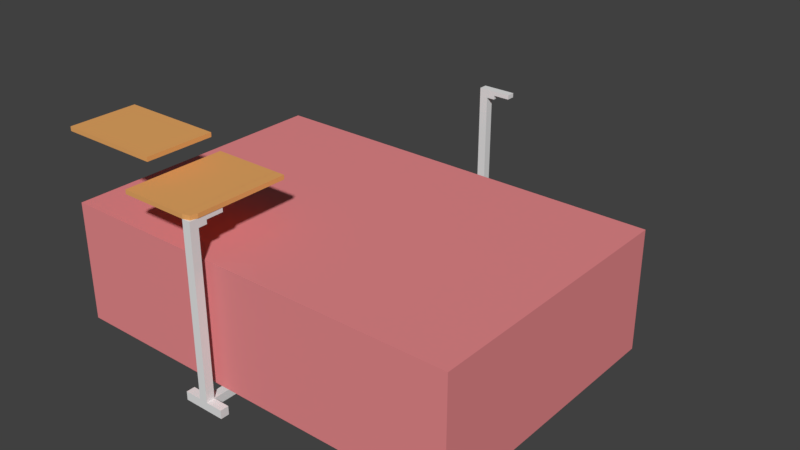 # Source: design01.blend  (saved by Blender 2.79.0; exported with 4.5.12 LTS)
import bpy
from mathutils import Matrix  # noqa: F401  (used for matrix-valued properties, if any)

bpy.ops.wm.read_factory_settings(use_empty=True)
scene = bpy.context.scene
scene.name = 'Scene'

# ---- collections
col_collection_1 = bpy.data.collections.new('Collection 1'); scene.collection.children.link(col_collection_1)

# ---- materials (node trees are filled in below, after node groups)
mat_tablematerial = bpy.data.materials.new('tableMaterial')
mat_tablematerial.alpha_threshold = 0.0
mat_tablematerial.use_transparent_shadow = False
mat_tablematerial.diffuse_color = (0.8, 0.3906, 0.1269, 1.0)
mat_tablematerial.roughness = 0.5
mat_standmaterial = bpy.data.materials.new('standMaterial')
mat_standmaterial.alpha_threshold = 0.0
mat_standmaterial.use_transparent_shadow = False
mat_standmaterial.roughness = 0.5
mat_bedmaterial = bpy.data.materials.new('bedMaterial')
mat_bedmaterial.alpha_threshold = 0.0
mat_bedmaterial.use_transparent_shadow = False
mat_bedmaterial.diffuse_color = (0.8, 0.2505, 0.2623, 1.0)
mat_bedmaterial.roughness = 0.5

# ---- material node trees

# ---- world
world_world = bpy.data.worlds.new('World'); scene.world = world_world
world_world.color = (0.05088, 0.05088, 0.05088)
world_world.use_sun_shadow = False
world_world.sun_shadow_jitter_overblur = 0.0
world_world.cycles.sampling_method = 'MANUAL'

# ---- meshes
me_cube_003 = bpy.data.meshes.new('Cube.003')
me_cube_003.from_pydata([(1.5, 0.15, 0.0), (1.5, 1.341e-08, 0.0), (0.03, 0.03, 0.0), (3.205e-07, 0.15, 0.0), (1.5, 0.15, 0.0625), (1.5, -5.826e-07, 0.0625), (0.03, 0.03, 0.0625), (2.249e-08, 0.15, 0.0625), (0.125, 6.967e-08, 0.0625), (0.125, -7.182e-08, 0.0), (-1.235e-07, 0.125, 0.0625), (1.235e-07, 0.125, 0.0)], [], [(0, 1, 9, 11, 3), (4, 7, 10, 8, 5), (0, 4, 5, 1), (1, 5, 8, 9), (4, 0, 3, 7), (9, 2, 11), (11, 10, 7, 3), (10, 11, 2, 6), (8, 10, 6), (2, 9, 8, 6)])
me_cube_003.materials.append(mat_tablematerial)
me_cube_003.use_remesh_preserve_volume = False
me_cube_003.use_remesh_preserve_attributes = False
me_cube_003.use_mirror_vertex_groups = False
me_cube_003.update()
me_cube_001 = bpy.data.meshes.new('Cube.001')
me_cube_001.from_pydata([(1.5, 1.0, 0.0), (1.5, 0.0, 0.0), (3.576e-07, 1.0, 0.0), (1.5, 1.0, 0.0625), (1.5, -5.96e-07, 0.0625), (5.96e-08, 1.0, 0.0625), (-6.333e-08, 3.725e-08, 0.0625), (5.96e-08, -3.725e-08, 0.0)], [], [(0, 1, 7, 2), (3, 5, 6, 4), (0, 3, 4, 1), (1, 4, 6, 7), (3, 0, 2, 5), (7, 6, 5, 2)])
me_cube_001.materials.append(mat_tablematerial)
me_cube_001.use_remesh_preserve_volume = False
me_cube_001.use_remesh_preserve_attributes = False
me_cube_001.use_mirror_vertex_groups = False
me_cube_001.update()
me_cube = bpy.data.meshes.new('Cube')
me_cube.from_pydata([(0.125, 0.0625, 0.0), (0.125, -0.0625, 0.0), (-8.941e-08, -0.0625, 0.0), (2.086e-07, 0.0625, 0.0), (0.125, 0.0625, 2.625), (0.125, -0.0625, 2.625), (-1.192e-07, -0.0625, 2.625), (1.49e-07, 0.0625, 2.625), (0.125, 0.0625, 2.5), (0.125, -0.0625, 2.5), (-1.192e-07, -0.0625, 2.5), (1.788e-07, 0.0625, 2.5), (0.25, 0.0625, 2.5), (0.25, 0.0625, 2.625), (0.25, -0.0625, 2.5), (0.25, -0.0625, 2.625), (0.125, 0.0625, 0.125), (0.125, -0.0625, 0.125), (-1.024e-08, -0.0625, 0.125), (2.878e-07, 0.0625, 0.125), (0.625, 0.0625, -1.714e-07), (0.625, -0.0625, -1.714e-07), (0.625, 0.0625, 0.125), (0.625, -0.0625, 0.125), (0.5, -0.0625, 0.125), (0.5, 0.0625, 0.125), (0.5, 0.0625, -8.568e-08), (0.5, -0.0625, -8.568e-08), (0.625, 0.5, -1.714e-07), (0.625, 0.5, 0.125), (0.5, 0.5, 0.125), (0.5, 0.5, -8.568e-08), (0.625, -0.5, -1.714e-07), (0.625, -0.5, 0.125), (0.5, -0.5, 0.125), (0.5, -0.5, -8.568e-08), (0.125, -0.3125, 0.0), (-8.941e-08, -0.3125, 0.0), (0.125, -0.3125, 0.125), (-1.024e-08, -0.3125, 0.125), (0.125, 0.3125, 0.0), (2.086e-07, 0.3125, 0.0), (0.125, 0.3125, 0.125), (2.878e-07, 0.3125, 0.125), (0.25, -0.0625, 2.56), (0.25, 0.0625, 2.56), (0.5, 0.0625, 2.56), (0.5, 0.0625, 2.625), (0.5, -0.0625, 2.56), (0.5, -0.0625, 2.625)], [], [(0, 1, 2, 3), (4, 7, 6, 5), (4, 5, 15, 13), (9, 5, 6, 10), (10, 6, 7, 11), (0, 3, 41, 40), (4, 8, 11, 7), (18, 10, 11, 19), (17, 9, 10, 18), (16, 8, 9, 17), (12, 45, 44, 14), (9, 8, 12, 14), (5, 9, 14, 44, 15), (8, 4, 13, 45, 12), (25, 24, 23, 22), (2, 1, 36, 37), (2, 18, 19, 3), (8, 16, 19, 11), (20, 22, 23, 21), (25, 22, 29, 30), (27, 26, 20, 21), (21, 23, 33, 32), (17, 1, 27, 24), (1, 0, 26, 27), (0, 16, 25, 26), (16, 17, 24, 25), (31, 30, 29, 28), (26, 25, 30, 31), (22, 20, 28, 29), (20, 26, 31, 28), (34, 35, 32, 33), (27, 21, 32, 35), (24, 27, 35, 34), (23, 24, 34, 33), (36, 38, 39, 37), (18, 2, 37, 39), (17, 18, 39, 38), (1, 17, 38, 36), (42, 40, 41, 43), (16, 0, 40, 42), (19, 16, 42, 43), (3, 19, 43, 41), (15, 44, 48, 49), (48, 46, 47, 49), (13, 15, 49, 47), (45, 13, 47, 46), (44, 45, 46, 48)])
me_cube.materials.append(mat_standmaterial)
me_cube.use_remesh_preserve_volume = False
me_cube.use_remesh_preserve_attributes = False
me_cube.use_mirror_vertex_groups = False
me_cube.update()
me_cube_002 = bpy.data.meshes.new('Cube.002')
me_cube_002.from_pydata([(6.0, 4.0, 0.25), (6.0, 0.0, 0.25), (-1.192e-07, 1.788e-07, 0.25), (3.576e-07, 4.0, 0.25), (6.0, 4.0, 2.0), (6.0, -5.96e-07, 2.0), (-3.576e-07, 3.576e-07, 2.0), (5.96e-08, 4.0, 2.0)], [], [(0, 1, 2, 3), (4, 7, 6, 5), (0, 4, 5, 1), (1, 5, 6, 2), (2, 6, 7, 3), (4, 0, 3, 7)])
me_cube_002.materials.append(mat_bedmaterial)
me_cube_002.use_remesh_preserve_volume = False
me_cube_002.use_remesh_preserve_attributes = False
me_cube_002.use_mirror_vertex_groups = False
me_cube_002.update()

# ---- objects
ob_surface_002 = bpy.data.objects.new('surface.002', me_cube_003)
ob_surface_001 = bpy.data.objects.new('surface.001', me_cube_001)
ob_stand_001 = bpy.data.objects.new('stand.001', me_cube)
ob_bed = bpy.data.objects.new('bed', me_cube_002)
ob_surface = bpy.data.objects.new('surface', me_cube_001)
ob_stand = bpy.data.objects.new('stand', me_cube)

# ---- transforms, parenting, visibility, modifiers, constraints
ob_surface_002.location = (2.5, -0.25, 2.625)
ob_surface_002.rotation_euler = (0.0, -0.0, 1.571)
ob_surface_002.lock_rotations_4d = False
ob_surface_002.empty_display_type = 'ARROWS'
ob_surface_002.lineart.crease_threshold = 0.0
ob_surface_001.location = (2.351, -0.25, 2.625)
ob_surface_001.rotation_euler = (0.0, -0.0, 1.571)
ob_surface_001.lock_rotations_4d = False
ob_surface_001.empty_display_type = 'ARROWS'
ob_surface_001.lineart.crease_threshold = 0.0
ob_stand_001.location = (2.43, 5.465, 0.0)
ob_stand_001.lock_rotations_4d = False
ob_stand_001.empty_display_type = 'ARROWS'
ob_stand_001.lineart.crease_threshold = 0.0
ob_bed.location = (0.0, 0.0, 0.0)
ob_bed.lock_rotations_4d = False
ob_bed.empty_display_type = 'ARROWS'
ob_bed.lineart.crease_threshold = 0.0
ob_surface.location = (0.0, 0.0, 3.0)
ob_surface.lock_rotations_4d = False
ob_surface.empty_display_type = 'ARROWS'
ob_surface.lineart.crease_threshold = 0.0
ob_stand.location = (2.43, -0.25, 0.0)
ob_stand.rotation_euler = (0.0, -0.0, 1.571)
ob_stand.lock_rotations_4d = False
ob_stand.empty_display_type = 'ARROWS'
ob_stand.lineart.crease_threshold = 0.0

# ---- collection membership
col_collection_1.objects.link(ob_surface_002)
col_collection_1.objects.link(ob_surface_001)
col_collection_1.objects.link(ob_stand_001)
col_collection_1.objects.link(ob_bed)
col_collection_1.objects.link(ob_surface)
col_collection_1.objects.link(ob_stand)

# ---- scene / render settings (as saved in the file)
scene.frame_start = 1; scene.frame_end = 250; scene.frame_set(1)
scene.render.engine = 'BLENDER_EEVEE_NEXT'
scene.render.resolution_percentage = 50
scene.render.dither_intensity = 0.0
scene.cycles.use_denoising = False
scene.cycles.samples = 128
scene.cycles.sampling_pattern = 'TABULATED_SOBOL'
scene.cycles.use_adaptive_sampling = False
scene.cycles.use_light_tree = False
scene.cycles.blur_glossy = 0.0
scene.cycles.sample_clamp_indirect = 0.0
scene.view_settings.view_transform = 'Standard'
bpy.context.view_layer.update()

# ---- added for rendering (the .blend has no active camera and no usable light): camera, sun
cam_auto = bpy.data.cameras.new('AutoCamera')
cam_auto.lens = 50.0
cam_auto.sensor_width = 36.0
cam_auto.clip_end = 1000.0
ob_auto_camera = bpy.data.objects.new('AutoCamera', cam_auto)
scene.collection.objects.link(ob_auto_camera)
ob_auto_camera.location = (11.48, -7.31855, 8.31521)
ob_auto_camera.rotation_euler = (1.09748, -7.21219e-08, 0.694738)
scene.camera = ob_auto_camera
light_auto_sun = bpy.data.lights.new('AutoSun', 'SUN')
light_auto_sun.energy = 3.0
light_auto_sun.angle = 0.0523599
ob_auto_sun = bpy.data.objects.new('AutoSun', light_auto_sun)
scene.collection.objects.link(ob_auto_sun)
ob_auto_sun.rotation_euler = (0.872665, 0.174533, 0.523599)
bpy.context.view_layer.update()

